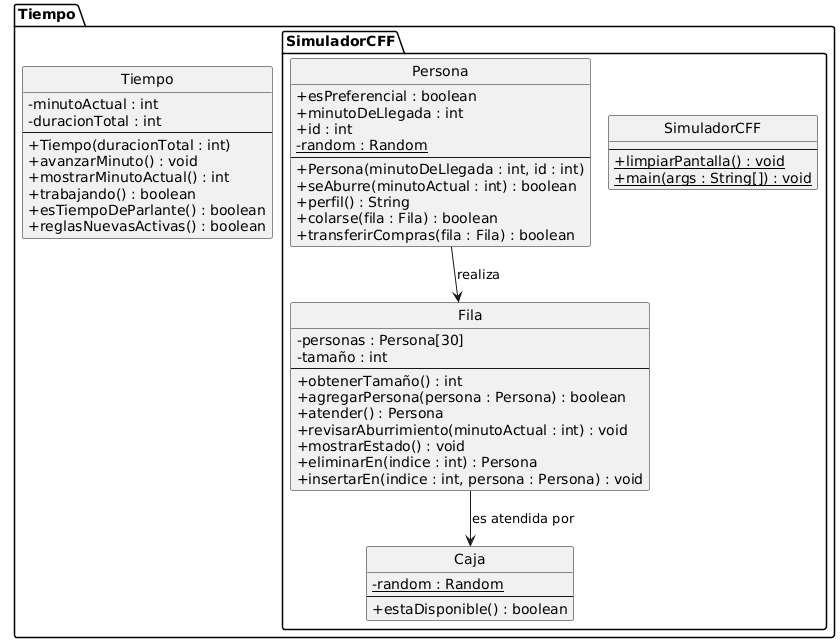

The diagram above was rendered by PlantUML. Its source (embedded in the PNG):
@startuml
!pragma layout smetana

' Configuración visual
skinparam classAttributeIconSize 0
hide circle

package Tiempo {

    class Tiempo {
        - minutoActual : int
        - duracionTotal : int
        --
        + Tiempo(duracionTotal : int)
        + avanzarMinuto() : void
        + mostrarMinutoActual() : int
        + trabajando() : boolean
        + esTiempoDeParlante() : boolean
        + reglasNuevasActivas() : boolean
    }

    package SimuladorCFF {

        class SimuladorCFF {
            --
            + {static} limpiarPantalla() : void
            + {static} main(args : String[]) : void
        }

        class Persona {
            + esPreferencial : boolean
            + minutoDeLlegada : int
            + id : int
            - {static} random : Random
            --
            + Persona(minutoDeLlegada : int, id : int)
            + seAburre(minutoActual : int) : boolean
            + perfil() : String
            + colarse(fila : Fila) : boolean
            + transferirCompras(fila : Fila) : boolean
        }

        class Fila {
            - personas : Persona[30]
            - tamaño : int
            --
            + obtenerTamaño() : int
            + agregarPersona(persona : Persona) : boolean
            + atender() : Persona
            + revisarAburrimiento(minutoActual : int) : void
            + mostrarEstado() : void
            + eliminarEn(indice : int) : Persona
            + insertarEn(indice : int, persona : Persona) : void
        }

        class Caja {
            - {static} random : Random
            --
            + estaDisponible() : boolean
        }

        ' Relaciones internas según tu bosquejo
        Persona --> Fila : realiza
        Fila --> Caja : es atendida por

    }
}

' Relaciones del controlador (SimuladorCFF) y flujo del tiempo
@enduml